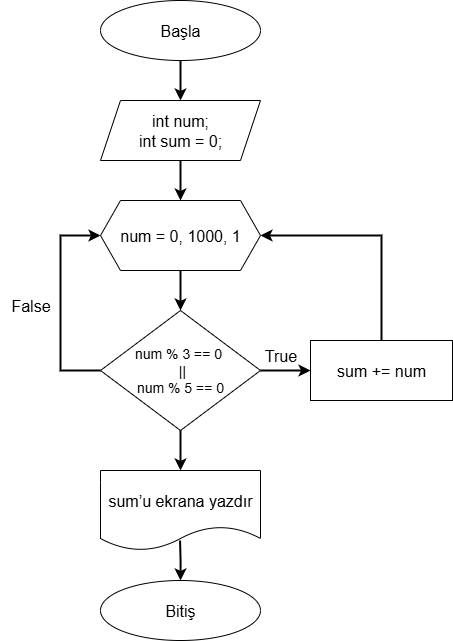

The diagram above was exported from draw.io. Its source (the exported page's mxGraphModel, read from the mxfile embedded in the PNG):
<mxGraphModel dx="1042" dy="658" grid="1" gridSize="10" guides="1" tooltips="1" connect="1" arrows="1" fold="1" page="1" pageScale="1" pageWidth="827" pageHeight="1169" background="#FFFFFF" math="0" shadow="0">
  <root>
    <mxCell id="0" />
    <mxCell id="1" parent="0" />
    <mxCell id="47NcjozSzsw0s-o58kTi-13" style="edgeStyle=orthogonalEdgeStyle;rounded=0;orthogonalLoop=1;jettySize=auto;html=1;exitX=0.5;exitY=1;exitDx=0;exitDy=0;entryX=0.5;entryY=0;entryDx=0;entryDy=0;strokeWidth=2;" edge="1" parent="1" source="47NcjozSzsw0s-o58kTi-1" target="47NcjozSzsw0s-o58kTi-5">
      <mxGeometry relative="1" as="geometry" />
    </mxCell>
    <mxCell id="47NcjozSzsw0s-o58kTi-1" value="&lt;font style=&quot;font-size: 16px;&quot;&gt;Başla&lt;/font&gt;" style="ellipse;whiteSpace=wrap;html=1;" vertex="1" parent="1">
      <mxGeometry x="278" y="120" width="160" height="60" as="geometry" />
    </mxCell>
    <mxCell id="47NcjozSzsw0s-o58kTi-2" value="&lt;font style=&quot;font-size: 16px;&quot;&gt;Bitiş&lt;/font&gt;" style="ellipse;whiteSpace=wrap;html=1;" vertex="1" parent="1">
      <mxGeometry x="278" y="700" width="160" height="60" as="geometry" />
    </mxCell>
    <mxCell id="47NcjozSzsw0s-o58kTi-14" style="edgeStyle=orthogonalEdgeStyle;rounded=0;orthogonalLoop=1;jettySize=auto;html=1;exitX=0.5;exitY=1;exitDx=0;exitDy=0;entryX=0.5;entryY=0;entryDx=0;entryDy=0;strokeWidth=2;" edge="1" parent="1" source="47NcjozSzsw0s-o58kTi-5" target="47NcjozSzsw0s-o58kTi-6">
      <mxGeometry relative="1" as="geometry" />
    </mxCell>
    <mxCell id="47NcjozSzsw0s-o58kTi-5" value="&lt;font style=&quot;font-size: 16px;&quot;&gt;int num;&lt;/font&gt;&lt;div&gt;&lt;font style=&quot;font-size: 16px;&quot;&gt;int sum = 0;&lt;/font&gt;&lt;/div&gt;" style="shape=parallelogram;perimeter=parallelogramPerimeter;whiteSpace=wrap;html=1;fixedSize=1;" vertex="1" parent="1">
      <mxGeometry x="278" y="220" width="160" height="60" as="geometry" />
    </mxCell>
    <mxCell id="47NcjozSzsw0s-o58kTi-15" style="edgeStyle=orthogonalEdgeStyle;rounded=0;orthogonalLoop=1;jettySize=auto;html=1;entryX=0.5;entryY=0;entryDx=0;entryDy=0;strokeWidth=2;" edge="1" parent="1" source="47NcjozSzsw0s-o58kTi-6" target="47NcjozSzsw0s-o58kTi-10">
      <mxGeometry relative="1" as="geometry" />
    </mxCell>
    <mxCell id="47NcjozSzsw0s-o58kTi-6" value="&lt;font style=&quot;font-size: 16px;&quot;&gt;num = 0, 1000, 1&lt;/font&gt;" style="shape=hexagon;perimeter=hexagonPerimeter2;whiteSpace=wrap;html=1;fixedSize=1;" vertex="1" parent="1">
      <mxGeometry x="278" y="320" width="160" height="70" as="geometry" />
    </mxCell>
    <mxCell id="47NcjozSzsw0s-o58kTi-16" style="edgeStyle=orthogonalEdgeStyle;rounded=0;orthogonalLoop=1;jettySize=auto;html=1;exitX=0.5;exitY=1;exitDx=0;exitDy=0;entryX=0.5;entryY=0;entryDx=0;entryDy=0;strokeWidth=2;" edge="1" parent="1" source="47NcjozSzsw0s-o58kTi-10">
      <mxGeometry relative="1" as="geometry">
        <mxPoint x="358" y="590.0000000000001" as="targetPoint" />
      </mxGeometry>
    </mxCell>
    <mxCell id="47NcjozSzsw0s-o58kTi-29" style="edgeStyle=orthogonalEdgeStyle;rounded=0;orthogonalLoop=1;jettySize=auto;html=1;exitX=0;exitY=0.5;exitDx=0;exitDy=0;entryX=0;entryY=0.5;entryDx=0;entryDy=0;strokeWidth=2;" edge="1" parent="1" source="47NcjozSzsw0s-o58kTi-10" target="47NcjozSzsw0s-o58kTi-6">
      <mxGeometry relative="1" as="geometry">
        <Array as="points">
          <mxPoint x="238" y="490" />
          <mxPoint x="238" y="355" />
        </Array>
      </mxGeometry>
    </mxCell>
    <mxCell id="47NcjozSzsw0s-o58kTi-32" style="edgeStyle=orthogonalEdgeStyle;rounded=0;orthogonalLoop=1;jettySize=auto;html=1;exitX=1;exitY=0.5;exitDx=0;exitDy=0;entryX=0;entryY=0.5;entryDx=0;entryDy=0;strokeWidth=2;" edge="1" parent="1" source="47NcjozSzsw0s-o58kTi-10" target="47NcjozSzsw0s-o58kTi-31">
      <mxGeometry relative="1" as="geometry" />
    </mxCell>
    <mxCell id="47NcjozSzsw0s-o58kTi-10" value="&lt;font style=&quot;font-size: 14px;&quot;&gt;num % 3 == 0&amp;nbsp;&lt;/font&gt;&lt;div&gt;&lt;font style=&quot;font-size: 14px;&quot;&gt;&amp;nbsp;||&lt;/font&gt;&lt;div&gt;&lt;font style=&quot;font-size: 14px;&quot;&gt;num % 5 == 0&lt;/font&gt;&lt;/div&gt;&lt;/div&gt;" style="rhombus;whiteSpace=wrap;html=1;" vertex="1" parent="1">
      <mxGeometry x="278" y="430" width="160" height="120" as="geometry" />
    </mxCell>
    <mxCell id="47NcjozSzsw0s-o58kTi-12" value="&lt;div&gt;&lt;font style=&quot;font-size: 16px;&quot;&gt;&lt;br&gt;&lt;/font&gt;&lt;/div&gt;&lt;div&gt;&lt;span style=&quot;font-size: 16px; background-color: transparent; color: light-dark(rgb(0, 0, 0), rgb(255, 255, 255));&quot;&gt;sum’u ekrana yazdır&lt;/span&gt;&lt;/div&gt;&lt;div&gt;&lt;br&gt;&lt;/div&gt;" style="shape=document;whiteSpace=wrap;html=1;boundedLbl=1;" vertex="1" parent="1">
      <mxGeometry x="278" y="590" width="160" height="80" as="geometry" />
    </mxCell>
    <mxCell id="47NcjozSzsw0s-o58kTi-19" style="edgeStyle=orthogonalEdgeStyle;rounded=0;orthogonalLoop=1;jettySize=auto;html=1;exitX=0.5;exitY=1;exitDx=0;exitDy=0;entryX=0.5;entryY=0;entryDx=0;entryDy=0;strokeWidth=2;" edge="1" parent="1" target="47NcjozSzsw0s-o58kTi-2">
      <mxGeometry relative="1" as="geometry">
        <mxPoint x="357.55" y="660" as="sourcePoint" />
        <mxPoint x="357.55" y="700" as="targetPoint" />
      </mxGeometry>
    </mxCell>
    <mxCell id="47NcjozSzsw0s-o58kTi-20" value="&lt;font style=&quot;font-size: 16px;&quot;&gt;True&lt;/font&gt;" style="text;html=1;align=center;verticalAlign=middle;resizable=0;points=[];autosize=1;strokeColor=none;fillColor=none;" vertex="1" parent="1">
      <mxGeometry x="428" y="460" width="60" height="30" as="geometry" />
    </mxCell>
    <mxCell id="47NcjozSzsw0s-o58kTi-22" value="&lt;span style=&quot;font-weight: normal;&quot;&gt;&lt;font style=&quot;font-size: 16px;&quot;&gt;False&lt;/font&gt;&lt;/span&gt;" style="text;html=1;align=center;verticalAlign=middle;resizable=0;points=[];autosize=1;strokeColor=none;fillColor=none;fontStyle=1" vertex="1" parent="1">
      <mxGeometry x="178" y="410" width="60" height="30" as="geometry" />
    </mxCell>
    <mxCell id="47NcjozSzsw0s-o58kTi-34" style="edgeStyle=orthogonalEdgeStyle;rounded=0;orthogonalLoop=1;jettySize=auto;html=1;exitX=0.5;exitY=0;exitDx=0;exitDy=0;entryX=1;entryY=0.5;entryDx=0;entryDy=0;strokeWidth=2;" edge="1" parent="1" source="47NcjozSzsw0s-o58kTi-31" target="47NcjozSzsw0s-o58kTi-6">
      <mxGeometry relative="1" as="geometry" />
    </mxCell>
    <mxCell id="47NcjozSzsw0s-o58kTi-31" value="&lt;font style=&quot;font-size: 16px;&quot;&gt;sum += num&lt;/font&gt;" style="rounded=0;whiteSpace=wrap;html=1;" vertex="1" parent="1">
      <mxGeometry x="488" y="460" width="142" height="60" as="geometry" />
    </mxCell>
  </root>
</mxGraphModel>